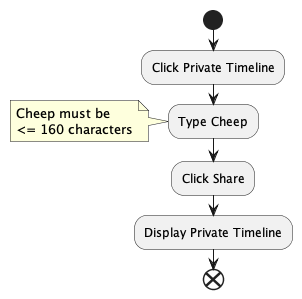

The diagram above was rendered by PlantUML. Its source (embedded in the PNG):
@startuml
start
:Click Private Timeline;
    :Type Cheep;
    note left
        Cheep must be 
        <= 160 characters
    end note
    :Click Share;
    :Display Private Timeline;
end
@enduml